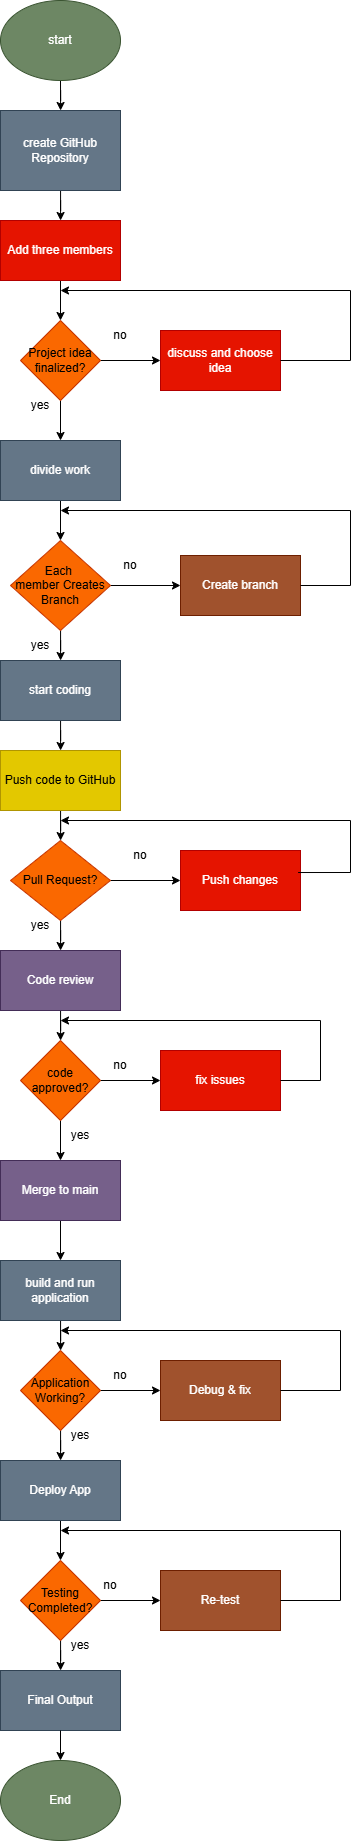

The diagram above was exported from draw.io. Its source (the exported page's mxGraphModel, read from the mxfile embedded in the PNG):
<mxGraphModel dx="1389" dy="2903" grid="1" gridSize="10" guides="1" tooltips="1" connect="1" arrows="1" fold="1" page="1" pageScale="1" pageWidth="850" pageHeight="1100" math="0" shadow="0">
  <root>
    <mxCell id="0" />
    <mxCell id="1" parent="0" />
    <mxCell id="6IB8Tf3eiUt82r0mBcme-4" edge="1" parent="1" source="6IB8Tf3eiUt82r0mBcme-2" style="edgeStyle=orthogonalEdgeStyle;rounded=0;orthogonalLoop=1;jettySize=auto;html=1;" target="6IB8Tf3eiUt82r0mBcme-3" value="">
      <mxGeometry relative="1" as="geometry" />
    </mxCell>
    <mxCell id="6IB8Tf3eiUt82r0mBcme-2" parent="1" style="ellipse;whiteSpace=wrap;html=1;fillColor=#6d8764;fontColor=#ffffff;strokeColor=#3A5431;" value="start" vertex="1">
      <mxGeometry height="80" width="120" x="350" y="-2130" as="geometry" />
    </mxCell>
    <mxCell id="6IB8Tf3eiUt82r0mBcme-6" edge="1" parent="1" source="6IB8Tf3eiUt82r0mBcme-3" style="edgeStyle=orthogonalEdgeStyle;rounded=0;orthogonalLoop=1;jettySize=auto;html=1;" target="6IB8Tf3eiUt82r0mBcme-5" value="">
      <mxGeometry relative="1" as="geometry" />
    </mxCell>
    <mxCell id="6IB8Tf3eiUt82r0mBcme-3" parent="1" style="whiteSpace=wrap;html=1;fillColor=#647687;fontColor=#ffffff;strokeColor=#314354;" value="create GitHub Repository" vertex="1">
      <mxGeometry height="80" width="120" x="350" y="-2020" as="geometry" />
    </mxCell>
    <mxCell id="6IB8Tf3eiUt82r0mBcme-8" edge="1" parent="1" source="6IB8Tf3eiUt82r0mBcme-5" style="edgeStyle=orthogonalEdgeStyle;rounded=0;orthogonalLoop=1;jettySize=auto;html=1;" target="6IB8Tf3eiUt82r0mBcme-7" value="">
      <mxGeometry relative="1" as="geometry" />
    </mxCell>
    <mxCell id="6IB8Tf3eiUt82r0mBcme-5" parent="1" style="whiteSpace=wrap;html=1;fillColor=#e51400;fontColor=#ffffff;strokeColor=#B20000;" value="Add three members" vertex="1">
      <mxGeometry height="60" width="120" x="350" y="-1910" as="geometry" />
    </mxCell>
    <mxCell id="6IB8Tf3eiUt82r0mBcme-10" edge="1" parent="1" source="6IB8Tf3eiUt82r0mBcme-7" style="edgeStyle=orthogonalEdgeStyle;rounded=0;orthogonalLoop=1;jettySize=auto;html=1;" target="6IB8Tf3eiUt82r0mBcme-9" value="">
      <mxGeometry relative="1" as="geometry" />
    </mxCell>
    <mxCell id="6IB8Tf3eiUt82r0mBcme-13" edge="1" parent="1" source="6IB8Tf3eiUt82r0mBcme-7" style="edgeStyle=orthogonalEdgeStyle;rounded=0;orthogonalLoop=1;jettySize=auto;html=1;" target="6IB8Tf3eiUt82r0mBcme-12" value="">
      <mxGeometry relative="1" as="geometry" />
    </mxCell>
    <mxCell id="6IB8Tf3eiUt82r0mBcme-7" parent="1" style="rhombus;whiteSpace=wrap;html=1;fillColor=#fa6800;fontColor=#000000;strokeColor=#C73500;" value="Project idea finalized?" vertex="1">
      <mxGeometry height="80" width="80" x="370" y="-1810" as="geometry" />
    </mxCell>
    <mxCell id="6IB8Tf3eiUt82r0mBcme-16" edge="1" parent="1" source="6IB8Tf3eiUt82r0mBcme-9" style="edgeStyle=orthogonalEdgeStyle;rounded=0;orthogonalLoop=1;jettySize=auto;html=1;" target="6IB8Tf3eiUt82r0mBcme-15" value="">
      <mxGeometry relative="1" as="geometry" />
    </mxCell>
    <mxCell id="6IB8Tf3eiUt82r0mBcme-9" parent="1" style="whiteSpace=wrap;html=1;fillColor=#647687;fontColor=#ffffff;strokeColor=#314354;" value="divide work" vertex="1">
      <mxGeometry height="60" width="120" x="350" y="-1690" as="geometry" />
    </mxCell>
    <mxCell id="6IB8Tf3eiUt82r0mBcme-11" parent="1" style="text;html=1;whiteSpace=wrap;strokeColor=none;fillColor=none;align=center;verticalAlign=middle;rounded=0;" value="yes" vertex="1">
      <mxGeometry height="30" width="60" x="360" y="-1740" as="geometry" />
    </mxCell>
    <mxCell id="6IB8Tf3eiUt82r0mBcme-12" parent="1" style="whiteSpace=wrap;html=1;fillColor=#e51400;fontColor=#ffffff;strokeColor=#B20000;" value="discuss and choose idea" vertex="1">
      <mxGeometry height="60" width="120" x="510" y="-1800" as="geometry" />
    </mxCell>
    <mxCell id="6IB8Tf3eiUt82r0mBcme-14" parent="1" style="text;html=1;whiteSpace=wrap;strokeColor=none;fillColor=none;align=center;verticalAlign=middle;rounded=0;" value="no" vertex="1">
      <mxGeometry height="30" width="60" x="440" y="-1810" as="geometry" />
    </mxCell>
    <mxCell id="6IB8Tf3eiUt82r0mBcme-19" edge="1" parent="1" source="6IB8Tf3eiUt82r0mBcme-15" style="edgeStyle=orthogonalEdgeStyle;rounded=0;orthogonalLoop=1;jettySize=auto;html=1;" target="6IB8Tf3eiUt82r0mBcme-18" value="">
      <mxGeometry relative="1" as="geometry" />
    </mxCell>
    <mxCell id="6IB8Tf3eiUt82r0mBcme-22" edge="1" parent="1" source="6IB8Tf3eiUt82r0mBcme-15" style="edgeStyle=orthogonalEdgeStyle;rounded=0;orthogonalLoop=1;jettySize=auto;html=1;" target="6IB8Tf3eiUt82r0mBcme-21" value="">
      <mxGeometry relative="1" as="geometry" />
    </mxCell>
    <mxCell id="6IB8Tf3eiUt82r0mBcme-15" parent="1" style="rhombus;whiteSpace=wrap;html=1;fillColor=#fa6800;fontColor=#000000;strokeColor=#C73500;" value="Each&amp;nbsp;&lt;div&gt;member Creates Branch&lt;/div&gt;" vertex="1">
      <mxGeometry height="90" width="100" x="360" y="-1590" as="geometry" />
    </mxCell>
    <mxCell id="6IB8Tf3eiUt82r0mBcme-25" edge="1" parent="1" source="6IB8Tf3eiUt82r0mBcme-18" style="edgeStyle=orthogonalEdgeStyle;rounded=0;orthogonalLoop=1;jettySize=auto;html=1;" target="6IB8Tf3eiUt82r0mBcme-24" value="">
      <mxGeometry relative="1" as="geometry" />
    </mxCell>
    <mxCell id="6IB8Tf3eiUt82r0mBcme-18" parent="1" style="whiteSpace=wrap;html=1;fillColor=#647687;fontColor=#ffffff;strokeColor=#314354;" value="start coding" vertex="1">
      <mxGeometry height="60" width="120" x="350" y="-1470" as="geometry" />
    </mxCell>
    <mxCell id="6IB8Tf3eiUt82r0mBcme-20" parent="1" style="text;html=1;whiteSpace=wrap;strokeColor=none;fillColor=none;align=center;verticalAlign=middle;rounded=0;" value="yes" vertex="1">
      <mxGeometry height="30" width="60" x="360" y="-1500" as="geometry" />
    </mxCell>
    <mxCell id="6IB8Tf3eiUt82r0mBcme-21" parent="1" style="whiteSpace=wrap;html=1;fillColor=#a0522d;fontColor=#ffffff;strokeColor=#6D1F00;" value="Create branch" vertex="1">
      <mxGeometry height="60" width="120" x="530" y="-1575" as="geometry" />
    </mxCell>
    <mxCell id="6IB8Tf3eiUt82r0mBcme-23" parent="1" style="text;html=1;whiteSpace=wrap;strokeColor=none;fillColor=none;align=center;verticalAlign=middle;rounded=0;" value="no" vertex="1">
      <mxGeometry height="30" width="60" x="450" y="-1580" as="geometry" />
    </mxCell>
    <mxCell id="6IB8Tf3eiUt82r0mBcme-27" edge="1" parent="1" source="6IB8Tf3eiUt82r0mBcme-24" style="edgeStyle=orthogonalEdgeStyle;rounded=0;orthogonalLoop=1;jettySize=auto;html=1;" target="6IB8Tf3eiUt82r0mBcme-26" value="">
      <mxGeometry relative="1" as="geometry" />
    </mxCell>
    <mxCell id="6IB8Tf3eiUt82r0mBcme-24" parent="1" style="whiteSpace=wrap;html=1;fillColor=#e3c800;fontColor=#000000;strokeColor=#B09500;" value="Push code to GitHub" vertex="1">
      <mxGeometry height="60" width="120" x="350" y="-1380" as="geometry" />
    </mxCell>
    <mxCell id="6IB8Tf3eiUt82r0mBcme-29" edge="1" parent="1" source="6IB8Tf3eiUt82r0mBcme-26" style="edgeStyle=orthogonalEdgeStyle;rounded=0;orthogonalLoop=1;jettySize=auto;html=1;" target="6IB8Tf3eiUt82r0mBcme-28" value="">
      <mxGeometry relative="1" as="geometry" />
    </mxCell>
    <mxCell id="6IB8Tf3eiUt82r0mBcme-32" edge="1" parent="1" source="6IB8Tf3eiUt82r0mBcme-26" style="edgeStyle=orthogonalEdgeStyle;rounded=0;orthogonalLoop=1;jettySize=auto;html=1;" target="6IB8Tf3eiUt82r0mBcme-31" value="">
      <mxGeometry relative="1" as="geometry" />
    </mxCell>
    <mxCell id="6IB8Tf3eiUt82r0mBcme-26" parent="1" style="rhombus;whiteSpace=wrap;html=1;fillColor=#fa6800;fontColor=#000000;strokeColor=#C73500;" value="Pull Request?" vertex="1">
      <mxGeometry height="80" width="100" x="360" y="-1290" as="geometry" />
    </mxCell>
    <mxCell id="6IB8Tf3eiUt82r0mBcme-28" parent="1" style="whiteSpace=wrap;html=1;fillColor=#e51400;fontColor=#ffffff;strokeColor=#B20000;" value="Push changes" vertex="1">
      <mxGeometry height="60" width="120" x="530" y="-1280" as="geometry" />
    </mxCell>
    <mxCell id="6IB8Tf3eiUt82r0mBcme-30" parent="1" style="text;html=1;whiteSpace=wrap;strokeColor=none;fillColor=none;align=center;verticalAlign=middle;rounded=0;" value="no" vertex="1">
      <mxGeometry height="30" width="60" x="460" y="-1290" as="geometry" />
    </mxCell>
    <mxCell id="6IB8Tf3eiUt82r0mBcme-37" edge="1" parent="1" source="6IB8Tf3eiUt82r0mBcme-31" style="edgeStyle=orthogonalEdgeStyle;rounded=0;orthogonalLoop=1;jettySize=auto;html=1;" target="6IB8Tf3eiUt82r0mBcme-36" value="">
      <mxGeometry relative="1" as="geometry" />
    </mxCell>
    <mxCell id="6IB8Tf3eiUt82r0mBcme-31" parent="1" style="whiteSpace=wrap;html=1;fillColor=#76608a;fontColor=#ffffff;strokeColor=#432D57;" value="Code review" vertex="1">
      <mxGeometry height="60" width="120" x="350" y="-1180" as="geometry" />
    </mxCell>
    <mxCell id="6IB8Tf3eiUt82r0mBcme-33" parent="1" style="text;html=1;whiteSpace=wrap;strokeColor=none;fillColor=none;align=center;verticalAlign=middle;rounded=0;" value="yes" vertex="1">
      <mxGeometry height="30" width="60" x="360" y="-1220" as="geometry" />
    </mxCell>
    <mxCell id="6IB8Tf3eiUt82r0mBcme-39" edge="1" parent="1" source="6IB8Tf3eiUt82r0mBcme-36" style="edgeStyle=orthogonalEdgeStyle;rounded=0;orthogonalLoop=1;jettySize=auto;html=1;" target="6IB8Tf3eiUt82r0mBcme-38" value="">
      <mxGeometry relative="1" as="geometry" />
    </mxCell>
    <mxCell id="6IB8Tf3eiUt82r0mBcme-42" edge="1" parent="1" source="6IB8Tf3eiUt82r0mBcme-36" style="edgeStyle=orthogonalEdgeStyle;rounded=0;orthogonalLoop=1;jettySize=auto;html=1;" target="6IB8Tf3eiUt82r0mBcme-41" value="">
      <mxGeometry relative="1" as="geometry" />
    </mxCell>
    <mxCell id="6IB8Tf3eiUt82r0mBcme-36" parent="1" style="rhombus;whiteSpace=wrap;html=1;fillColor=#fa6800;fontColor=#000000;strokeColor=#C73500;" value="code approved?" vertex="1">
      <mxGeometry height="80" width="80" x="370" y="-1090" as="geometry" />
    </mxCell>
    <mxCell id="6IB8Tf3eiUt82r0mBcme-38" parent="1" style="whiteSpace=wrap;html=1;fillColor=#e51400;fontColor=#ffffff;strokeColor=#B20000;" value="fix issues" vertex="1">
      <mxGeometry height="60" width="120" x="510" y="-1080" as="geometry" />
    </mxCell>
    <mxCell id="6IB8Tf3eiUt82r0mBcme-40" parent="1" style="text;html=1;whiteSpace=wrap;strokeColor=none;fillColor=none;align=center;verticalAlign=middle;rounded=0;" value="no" vertex="1">
      <mxGeometry height="30" width="60" x="440" y="-1080" as="geometry" />
    </mxCell>
    <mxCell id="6IB8Tf3eiUt82r0mBcme-46" edge="1" parent="1" source="6IB8Tf3eiUt82r0mBcme-41" style="edgeStyle=orthogonalEdgeStyle;rounded=0;orthogonalLoop=1;jettySize=auto;html=1;" target="6IB8Tf3eiUt82r0mBcme-45" value="">
      <mxGeometry relative="1" as="geometry" />
    </mxCell>
    <mxCell id="6IB8Tf3eiUt82r0mBcme-41" parent="1" style="whiteSpace=wrap;html=1;fillColor=#76608a;fontColor=#ffffff;strokeColor=#432D57;" value="Merge to main" vertex="1">
      <mxGeometry height="60" width="120" x="350" y="-970" as="geometry" />
    </mxCell>
    <mxCell id="6IB8Tf3eiUt82r0mBcme-43" parent="1" style="text;html=1;whiteSpace=wrap;strokeColor=none;fillColor=none;align=center;verticalAlign=middle;rounded=0;" value="yes" vertex="1">
      <mxGeometry height="30" width="60" x="400" y="-1010" as="geometry" />
    </mxCell>
    <mxCell id="6IB8Tf3eiUt82r0mBcme-44" edge="1" parent="1" source="6IB8Tf3eiUt82r0mBcme-43" style="edgeStyle=orthogonalEdgeStyle;rounded=0;orthogonalLoop=1;jettySize=auto;html=1;exitX=0.5;exitY=1;exitDx=0;exitDy=0;" target="6IB8Tf3eiUt82r0mBcme-43">
      <mxGeometry relative="1" as="geometry" />
    </mxCell>
    <mxCell id="6IB8Tf3eiUt82r0mBcme-48" edge="1" parent="1" source="6IB8Tf3eiUt82r0mBcme-45" style="edgeStyle=orthogonalEdgeStyle;rounded=0;orthogonalLoop=1;jettySize=auto;html=1;" target="6IB8Tf3eiUt82r0mBcme-47" value="">
      <mxGeometry relative="1" as="geometry" />
    </mxCell>
    <mxCell id="6IB8Tf3eiUt82r0mBcme-45" parent="1" style="whiteSpace=wrap;html=1;fillColor=#647687;fontColor=#ffffff;strokeColor=#314354;" value="build and run application" vertex="1">
      <mxGeometry height="60" width="120" x="350" y="-870" as="geometry" />
    </mxCell>
    <mxCell id="6IB8Tf3eiUt82r0mBcme-50" edge="1" parent="1" source="6IB8Tf3eiUt82r0mBcme-47" style="edgeStyle=orthogonalEdgeStyle;rounded=0;orthogonalLoop=1;jettySize=auto;html=1;" target="6IB8Tf3eiUt82r0mBcme-49" value="">
      <mxGeometry relative="1" as="geometry" />
    </mxCell>
    <mxCell id="6IB8Tf3eiUt82r0mBcme-52" edge="1" parent="1" source="6IB8Tf3eiUt82r0mBcme-47" style="edgeStyle=orthogonalEdgeStyle;rounded=0;orthogonalLoop=1;jettySize=auto;html=1;" target="6IB8Tf3eiUt82r0mBcme-51" value="">
      <mxGeometry relative="1" as="geometry" />
    </mxCell>
    <mxCell id="6IB8Tf3eiUt82r0mBcme-47" parent="1" style="rhombus;whiteSpace=wrap;html=1;fillColor=#fa6800;fontColor=#000000;strokeColor=#C73500;" value="Application Working?" vertex="1">
      <mxGeometry height="80" width="80" x="370" y="-780" as="geometry" />
    </mxCell>
    <mxCell id="6IB8Tf3eiUt82r0mBcme-49" parent="1" style="whiteSpace=wrap;html=1;fillColor=#a0522d;fontColor=#ffffff;strokeColor=#6D1F00;" value="Debug &amp;amp; fix" vertex="1">
      <mxGeometry height="60" width="120" x="510" y="-770" as="geometry" />
    </mxCell>
    <mxCell id="6IB8Tf3eiUt82r0mBcme-54" edge="1" parent="1" source="6IB8Tf3eiUt82r0mBcme-51" style="edgeStyle=orthogonalEdgeStyle;rounded=0;orthogonalLoop=1;jettySize=auto;html=1;" target="6IB8Tf3eiUt82r0mBcme-53" value="">
      <mxGeometry relative="1" as="geometry" />
    </mxCell>
    <mxCell id="6IB8Tf3eiUt82r0mBcme-51" parent="1" style="whiteSpace=wrap;html=1;fillColor=#647687;fontColor=#ffffff;strokeColor=#314354;" value="Deploy App" vertex="1">
      <mxGeometry height="60" width="120" x="350" y="-670" as="geometry" />
    </mxCell>
    <mxCell id="6IB8Tf3eiUt82r0mBcme-58" edge="1" parent="1" source="6IB8Tf3eiUt82r0mBcme-53" style="edgeStyle=orthogonalEdgeStyle;rounded=0;orthogonalLoop=1;jettySize=auto;html=1;" target="6IB8Tf3eiUt82r0mBcme-57" value="">
      <mxGeometry relative="1" as="geometry" />
    </mxCell>
    <mxCell id="6IB8Tf3eiUt82r0mBcme-61" edge="1" parent="1" source="6IB8Tf3eiUt82r0mBcme-53" style="edgeStyle=orthogonalEdgeStyle;rounded=0;orthogonalLoop=1;jettySize=auto;html=1;" target="6IB8Tf3eiUt82r0mBcme-60" value="">
      <mxGeometry relative="1" as="geometry" />
    </mxCell>
    <mxCell id="6IB8Tf3eiUt82r0mBcme-53" parent="1" style="rhombus;whiteSpace=wrap;html=1;fillColor=#fa6800;fontColor=#000000;strokeColor=#C73500;" value="Testing Completed?" vertex="1">
      <mxGeometry height="80" width="80" x="370" y="-570" as="geometry" />
    </mxCell>
    <mxCell id="6IB8Tf3eiUt82r0mBcme-55" parent="1" style="text;html=1;whiteSpace=wrap;strokeColor=none;fillColor=none;align=center;verticalAlign=middle;rounded=0;" value="yes" vertex="1">
      <mxGeometry height="30" width="60" x="400" y="-710" as="geometry" />
    </mxCell>
    <mxCell id="6IB8Tf3eiUt82r0mBcme-56" parent="1" style="text;html=1;whiteSpace=wrap;strokeColor=none;fillColor=none;align=center;verticalAlign=middle;rounded=0;" value="no" vertex="1">
      <mxGeometry height="30" width="60" x="440" y="-770" as="geometry" />
    </mxCell>
    <mxCell id="6IB8Tf3eiUt82r0mBcme-57" parent="1" style="whiteSpace=wrap;html=1;fillColor=#647687;fontColor=#ffffff;strokeColor=#314354;" value="Final Output" vertex="1">
      <mxGeometry height="60" width="120" x="350" y="-460" as="geometry" />
    </mxCell>
    <mxCell id="6IB8Tf3eiUt82r0mBcme-59" parent="1" style="text;html=1;whiteSpace=wrap;strokeColor=none;fillColor=none;align=center;verticalAlign=middle;rounded=0;" value="yes" vertex="1">
      <mxGeometry height="30" width="60" x="400" y="-500" as="geometry" />
    </mxCell>
    <mxCell id="6IB8Tf3eiUt82r0mBcme-60" parent="1" style="whiteSpace=wrap;html=1;fillColor=#a0522d;fontColor=#ffffff;strokeColor=#6D1F00;" value="Re-test" vertex="1">
      <mxGeometry height="60" width="120" x="510" y="-560" as="geometry" />
    </mxCell>
    <mxCell id="6IB8Tf3eiUt82r0mBcme-62" parent="1" style="text;html=1;whiteSpace=wrap;strokeColor=none;fillColor=none;align=center;verticalAlign=middle;rounded=0;" value="no" vertex="1">
      <mxGeometry height="30" width="60" x="430" y="-560" as="geometry" />
    </mxCell>
    <mxCell id="6IB8Tf3eiUt82r0mBcme-65" parent="1" style="ellipse;whiteSpace=wrap;html=1;fillColor=#6d8764;fontColor=#ffffff;strokeColor=#3A5431;" value="End" vertex="1">
      <mxGeometry height="80" width="120" x="350" y="-370" as="geometry" />
    </mxCell>
    <mxCell id="6IB8Tf3eiUt82r0mBcme-66" edge="1" parent="1" style="endArrow=classic;html=1;rounded=0;entryX=0.5;entryY=0;entryDx=0;entryDy=0;" target="6IB8Tf3eiUt82r0mBcme-65" value="">
      <mxGeometry height="50" relative="1" width="50" as="geometry">
        <mxPoint x="410" y="-400" as="sourcePoint" />
        <mxPoint x="450" y="-440" as="targetPoint" />
      </mxGeometry>
    </mxCell>
    <mxCell id="6IB8Tf3eiUt82r0mBcme-67" edge="1" parent="1" source="6IB8Tf3eiUt82r0mBcme-12" style="endArrow=classic;html=1;rounded=0;exitX=1;exitY=0.5;exitDx=0;exitDy=0;" value="">
      <mxGeometry height="50" relative="1" width="50" as="geometry">
        <Array as="points">
          <mxPoint x="700" y="-1770" />
          <mxPoint x="700" y="-1840" />
        </Array>
        <mxPoint x="400" y="-1670" as="sourcePoint" />
        <mxPoint x="410" y="-1840" as="targetPoint" />
      </mxGeometry>
    </mxCell>
    <mxCell id="6IB8Tf3eiUt82r0mBcme-68" edge="1" parent="1" source="6IB8Tf3eiUt82r0mBcme-21" style="endArrow=classic;html=1;rounded=0;exitX=1;exitY=0.5;exitDx=0;exitDy=0;" value="">
      <mxGeometry height="50" relative="1" width="50" as="geometry">
        <Array as="points">
          <mxPoint x="700" y="-1545" />
          <mxPoint x="700" y="-1620" />
        </Array>
        <mxPoint x="400" y="-1490" as="sourcePoint" />
        <mxPoint x="410" y="-1620" as="targetPoint" />
      </mxGeometry>
    </mxCell>
    <mxCell id="6IB8Tf3eiUt82r0mBcme-69" edge="1" parent="1" source="6IB8Tf3eiUt82r0mBcme-28" style="endArrow=classic;html=1;rounded=0;exitX=0.98;exitY=0.367;exitDx=0;exitDy=0;exitPerimeter=0;" value="">
      <mxGeometry height="50" relative="1" width="50" as="geometry">
        <Array as="points">
          <mxPoint x="700" y="-1258" />
          <mxPoint x="700" y="-1310" />
        </Array>
        <mxPoint x="400" y="-1290" as="sourcePoint" />
        <mxPoint x="410" y="-1310" as="targetPoint" />
      </mxGeometry>
    </mxCell>
    <mxCell id="6IB8Tf3eiUt82r0mBcme-70" edge="1" parent="1" source="6IB8Tf3eiUt82r0mBcme-38" style="endArrow=classic;html=1;rounded=0;exitX=1;exitY=0.5;exitDx=0;exitDy=0;" value="">
      <mxGeometry height="50" relative="1" width="50" as="geometry">
        <Array as="points">
          <mxPoint x="670" y="-1050" />
          <mxPoint x="670" y="-1110" />
        </Array>
        <mxPoint x="400" y="-900" as="sourcePoint" />
        <mxPoint x="410" y="-1110" as="targetPoint" />
      </mxGeometry>
    </mxCell>
    <mxCell id="6IB8Tf3eiUt82r0mBcme-71" edge="1" parent="1" source="6IB8Tf3eiUt82r0mBcme-49" style="endArrow=classic;html=1;rounded=0;exitX=1;exitY=0.5;exitDx=0;exitDy=0;" value="">
      <mxGeometry height="50" relative="1" width="50" as="geometry">
        <Array as="points">
          <mxPoint x="690" y="-740" />
          <mxPoint x="690" y="-800" />
        </Array>
        <mxPoint x="400" y="-550" as="sourcePoint" />
        <mxPoint x="410" y="-800" as="targetPoint" />
      </mxGeometry>
    </mxCell>
    <mxCell id="6IB8Tf3eiUt82r0mBcme-72" edge="1" parent="1" source="6IB8Tf3eiUt82r0mBcme-60" style="endArrow=classic;html=1;rounded=0;exitX=1;exitY=0.5;exitDx=0;exitDy=0;" value="">
      <mxGeometry height="50" relative="1" width="50" as="geometry">
        <Array as="points">
          <mxPoint x="690" y="-530" />
          <mxPoint x="690" y="-600" />
        </Array>
        <mxPoint x="400" y="-490" as="sourcePoint" />
        <mxPoint x="410" y="-600" as="targetPoint" />
      </mxGeometry>
    </mxCell>
  </root>
</mxGraphModel>